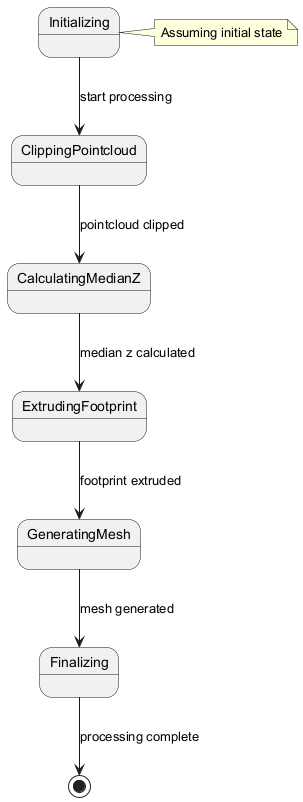

The diagram above was rendered by PlantUML. Its source (embedded in the PNG):
@startuml
state Initializing
state ClippingPointcloud
state CalculatingMedianZ
state ExtrudingFootprint
state GeneratingMesh
state Finalizing
Initializing --> ClippingPointcloud : start processing
ClippingPointcloud --> CalculatingMedianZ : pointcloud clipped
CalculatingMedianZ --> ExtrudingFootprint : median z calculated
ExtrudingFootprint --> GeneratingMesh : footprint extruded
GeneratingMesh --> Finalizing : mesh generated
Finalizing --> [*] : processing complete
note right of Initializing: Assuming initial state
@enduml